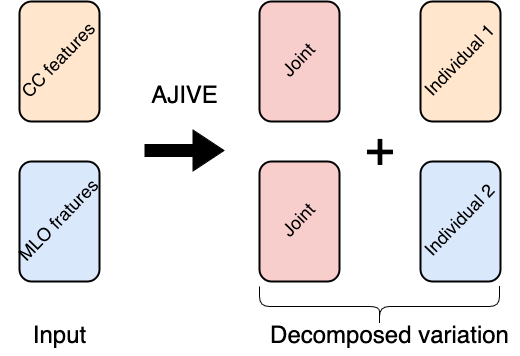

The diagram above was exported from draw.io. Its source (the exported page's mxGraphModel, read from the mxfile embedded in the PNG):
<mxGraphModel dx="2074" dy="1157" grid="1" gridSize="10" guides="1" tooltips="1" connect="1" arrows="1" fold="1" page="1" pageScale="1" pageWidth="850" pageHeight="1100" math="0" shadow="0">
  <root>
    <mxCell id="0" />
    <mxCell id="1" parent="0" />
    <mxCell id="KNesKPh1k38SFteNGw0C-1" value="" style="rounded=1;whiteSpace=wrap;html=1;fillColor=#ffe6cc;strokeColor=#000000;fontSize=17;textDirection=ltr;verticalAlign=middle;align=center;horizontal=0;strokeWidth=2;" parent="1" vertex="1">
      <mxGeometry x="40" y="40" width="80" height="120" as="geometry" />
    </mxCell>
    <mxCell id="KNesKPh1k38SFteNGw0C-2" value="" style="rounded=1;whiteSpace=wrap;html=1;fillColor=#dae8fc;strokeColor=#000000;fontSize=17;horizontal=0;strokeWidth=2;" parent="1" vertex="1">
      <mxGeometry x="40" y="200" width="80" height="120" as="geometry" />
    </mxCell>
    <mxCell id="KNesKPh1k38SFteNGw0C-8" value="" style="shape=flexArrow;endArrow=classic;html=1;rounded=0;endWidth=28;endSize=10;width=12;strokeColor=default;fillColor=light-dark(#000000, #ededed);" parent="1" edge="1">
      <mxGeometry width="50" height="50" relative="1" as="geometry">
        <mxPoint x="165" y="189" as="sourcePoint" />
        <mxPoint x="245" y="189" as="targetPoint" />
      </mxGeometry>
    </mxCell>
    <mxCell id="KNesKPh1k38SFteNGw0C-11" value="&lt;font style=&quot;font-size: 50px;&quot;&gt;+&lt;/font&gt;" style="text;html=1;align=center;verticalAlign=middle;resizable=0;points=[];autosize=1;strokeColor=none;fillColor=none;" parent="1" vertex="1">
      <mxGeometry x="375" y="155" width="50" height="70" as="geometry" />
    </mxCell>
    <mxCell id="KNesKPh1k38SFteNGw0C-17" value="" style="rounded=1;whiteSpace=wrap;html=1;fillColor=#ffe6cc;strokeColor=#000000;fontSize=17;horizontal=0;rotation=0;strokeWidth=2;" parent="1" vertex="1">
      <mxGeometry x="441" y="40" width="80" height="120" as="geometry" />
    </mxCell>
    <mxCell id="KNesKPh1k38SFteNGw0C-18" value="" style="rounded=1;whiteSpace=wrap;html=1;fillColor=#dae8fc;strokeColor=#000000;fontSize=17;horizontal=0;strokeWidth=2;" parent="1" vertex="1">
      <mxGeometry x="441" y="200" width="80" height="120" as="geometry" />
    </mxCell>
    <mxCell id="KNesKPh1k38SFteNGw0C-20" value="CC features" style="text;html=1;align=center;verticalAlign=middle;resizable=0;points=[];autosize=1;strokeColor=none;fillColor=none;rotation=314;fontSize=18;fontStyle=0" parent="1" vertex="1">
      <mxGeometry x="20" y="80" width="120" height="40" as="geometry" />
    </mxCell>
    <mxCell id="KNesKPh1k38SFteNGw0C-21" value="MLO fratures" style="text;html=1;align=center;verticalAlign=middle;resizable=0;points=[];autosize=1;strokeColor=none;fillColor=none;rotation=314;fontSize=18;fontStyle=0" parent="1" vertex="1">
      <mxGeometry x="15" y="240" width="130" height="40" as="geometry" />
    </mxCell>
    <mxCell id="KNesKPh1k38SFteNGw0C-35" value="&lt;font&gt;Individual 1&lt;br&gt;&lt;/font&gt;" style="text;html=1;align=center;verticalAlign=middle;resizable=0;points=[];autosize=1;strokeColor=none;fillColor=none;rotation=314;fontSize=18;fontStyle=0" parent="1" vertex="1">
      <mxGeometry x="426" y="80" width="110" height="40" as="geometry" />
    </mxCell>
    <mxCell id="KNesKPh1k38SFteNGw0C-36" value="&lt;font&gt;Individual 2&lt;br&gt;&lt;/font&gt;" style="text;html=1;align=center;verticalAlign=middle;resizable=0;points=[];autosize=1;strokeColor=none;fillColor=none;rotation=314;fontSize=18;fontStyle=0" parent="1" vertex="1">
      <mxGeometry x="426" y="240" width="110" height="40" as="geometry" />
    </mxCell>
    <mxCell id="KNesKPh1k38SFteNGw0C-38" value="&lt;font style=&quot;font-size: 24px;&quot;&gt;AJIVE&lt;/font&gt;" style="text;html=1;align=center;verticalAlign=middle;resizable=0;points=[];autosize=1;strokeColor=none;fillColor=none;" parent="1" vertex="1">
      <mxGeometry x="160" y="115" width="90" height="40" as="geometry" />
    </mxCell>
    <mxCell id="KNesKPh1k38SFteNGw0C-40" value="Input" style="text;html=1;align=center;verticalAlign=middle;resizable=0;points=[];autosize=1;strokeColor=none;fillColor=none;fontSize=24;" parent="1" vertex="1">
      <mxGeometry x="40" y="355" width="80" height="40" as="geometry" />
    </mxCell>
    <mxCell id="KNesKPh1k38SFteNGw0C-41" value="Decomposed variation" style="text;html=1;align=center;verticalAlign=middle;resizable=0;points=[];autosize=1;strokeColor=none;fillColor=none;fontSize=24;" parent="1" vertex="1">
      <mxGeometry x="280" y="355" width="260" height="40" as="geometry" />
    </mxCell>
    <mxCell id="KNesKPh1k38SFteNGw0C-42" value="" style="shape=curlyBracket;whiteSpace=wrap;html=1;rounded=1;flipH=1;labelPosition=right;verticalLabelPosition=middle;align=left;verticalAlign=middle;rotation=90;size=0.5;" parent="1" vertex="1">
      <mxGeometry x="380" y="225" width="40" height="240" as="geometry" />
    </mxCell>
    <mxCell id="xmdq2e9CqDgrj3PSde5H-1" value="" style="rounded=1;whiteSpace=wrap;html=1;fillColor=#f8cecc;strokeColor=#000000;fontSize=17;horizontal=0;rotation=0;strokeWidth=2;" vertex="1" parent="1">
      <mxGeometry x="280" y="40" width="80" height="120" as="geometry" />
    </mxCell>
    <mxCell id="xmdq2e9CqDgrj3PSde5H-2" value="" style="rounded=1;whiteSpace=wrap;html=1;fillColor=#f8cecc;strokeColor=#000000;fontSize=17;horizontal=0;strokeWidth=2;" vertex="1" parent="1">
      <mxGeometry x="280" y="200" width="80" height="120" as="geometry" />
    </mxCell>
    <mxCell id="xmdq2e9CqDgrj3PSde5H-3" value="Joint" style="text;html=1;align=center;verticalAlign=middle;resizable=0;points=[];autosize=1;strokeColor=none;fillColor=none;rotation=314;fontSize=18;fontStyle=0" vertex="1" parent="1">
      <mxGeometry x="290" y="80" width="60" height="40" as="geometry" />
    </mxCell>
    <mxCell id="xmdq2e9CqDgrj3PSde5H-4" value="Joint" style="text;html=1;align=center;verticalAlign=middle;resizable=0;points=[];autosize=1;strokeColor=none;fillColor=none;rotation=314;fontSize=18;fontStyle=0" vertex="1" parent="1">
      <mxGeometry x="290" y="240" width="60" height="40" as="geometry" />
    </mxCell>
  </root>
</mxGraphModel>